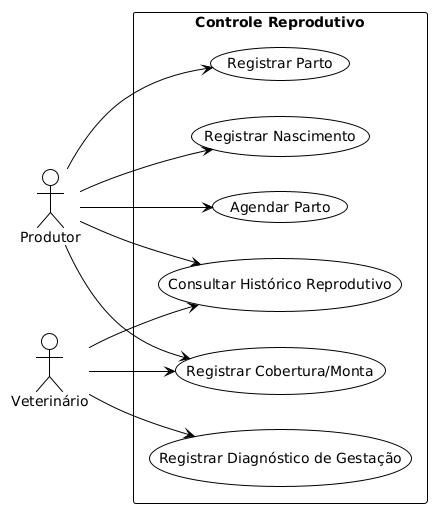

The diagram above was rendered by PlantUML. Its source (embedded in the PNG):
@startuml
!theme plain

left to right direction

actor "Produtor" as Produtor
actor "Veterinário" as Veterinario

rectangle "Controle Reprodutivo" {
  usecase "Registrar Cobertura/Monta" as CR1
  usecase "Registrar Diagnóstico de Gestação" as CR2
  usecase "Registrar Parto" as CR3
  usecase "Registrar Nascimento" as CR4
  usecase "Agendar Parto" as CR5
  usecase "Consultar Histórico Reprodutivo" as CR6
}

Produtor --> CR1
Produtor --> CR3
Produtor --> CR4
Produtor --> CR5
Produtor --> CR6

Veterinario --> CR1
Veterinario --> CR2
Veterinario --> CR6
@enduml